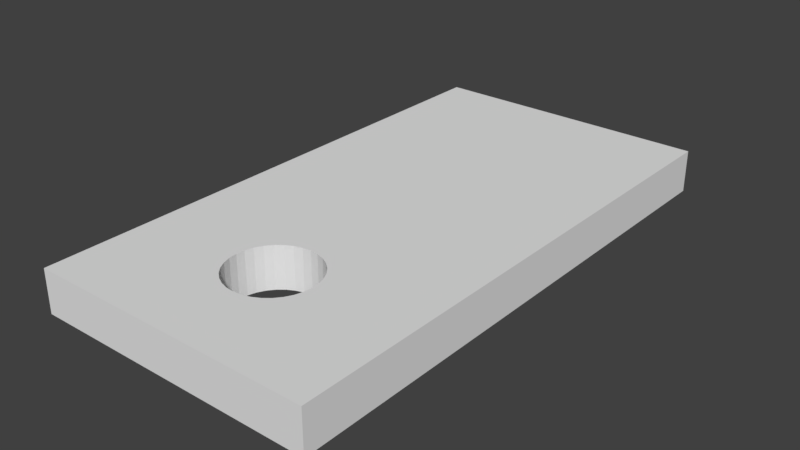 # Source: servo_base.blend  (saved by Blender 2.79.0; exported with 4.5.12 LTS)
import bpy
from mathutils import Matrix  # noqa: F401  (used for matrix-valued properties, if any)

bpy.ops.wm.read_factory_settings(use_empty=True)
scene = bpy.context.scene
scene.name = 'Scene'

# ---- collections
col_collection_1 = bpy.data.collections.new('Collection 1'); scene.collection.children.link(col_collection_1)

# ---- materials (node trees are filled in below, after node groups)
mat_material = bpy.data.materials.new('Material')
mat_material.alpha_threshold = 0.0
mat_material.use_transparent_shadow = False
mat_material.roughness = 0.5
mat_material.line_color = (0.0, 0.0, 0.0, 1.0)

# ---- material node trees

# ---- world
world_world = bpy.data.worlds.new('World'); scene.world = world_world
world_world.color = (0.05088, 0.05088, 0.05088)
world_world.use_sun_shadow = False
world_world.sun_shadow_jitter_overblur = 0.0
world_world.cycles.sampling_method = 'MANUAL'

# ---- meshes
me_cube = bpy.data.meshes.new('Cube')
me_cube.from_pydata([(1.0, 1.0, -1.0), (1.0, -0.9, -1.0), (-1.0, -0.9, -1.0), (-1.0, 1.0, -1.0), (1.0, 1.0, 1.0), (1.0, -0.9, 1.0), (-1.0, -0.9, 1.0), (-1.0, 1.0, 1.0), (0.2494, -0.5833, -1.0), (0.2494, -0.5833, 1.0), (0.0, -0.35, -1.0), (0.0, -0.35, 1.0), (-0.05853, -0.3529, -1.0), (-0.05853, -0.3529, 1.0), (-0.1148, -0.3614, -1.0), (-0.1148, -0.3614, 1.0), (-0.2772, -0.5574, -1.0), (-0.2772, -0.5574, 1.0), (-0.2494, -0.5833, -1.0), (-0.2494, -0.5833, 1.0), (-0.2942, -0.5293, -1.0), (-0.2942, -0.5293, 1.0), (-0.2121, -0.6061, -1.0), (-0.2121, -0.6061, 1.0), (-0.05853, -0.6471, -1.0), (-0.05853, -0.6471, 1.0), (-9.775e-08, -0.65, -1.0), (-9.775e-08, -0.65, 1.0), (-0.1148, -0.6386, -1.0), (-0.1148, -0.6386, 1.0), (0.2942, -0.4707, -1.0), (0.2942, -0.4707, 1.0), (0.1667, -0.3753, -1.0), (0.1667, -0.3753, 1.0), (0.3, -0.5, -1.0), (0.3, -0.5, 1.0), (0.2772, -0.4426, -1.0), (0.2772, -0.4426, 1.0), (0.05853, -0.6471, -1.0), (0.05853, -0.6471, 1.0), (-0.2121, -0.3939, -1.0), (-0.2121, -0.3939, 1.0), (-0.1667, -0.3753, -1.0), (-0.1667, -0.3753, 1.0), (-0.2494, -0.4167, -1.0), (-0.2494, -0.4167, 1.0), (0.2942, -0.5293, -1.0), (0.2942, -0.5293, 1.0), (0.1667, -0.6247, -1.0), (0.1667, -0.6247, 1.0), (0.2121, -0.6061, -1.0), (0.2121, -0.6061, 1.0), (0.2772, -0.5574, -1.0), (0.2772, -0.5574, 1.0), (-0.3, -0.5, -1.0), (-0.3, -0.5, 1.0), (-0.1667, -0.6247, -1.0), (-0.1667, -0.6247, 1.0), (-0.2942, -0.4707, -1.0), (-0.2942, -0.4707, 1.0), (0.2121, -0.3939, -1.0), (0.2121, -0.3939, 1.0), (0.1148, -0.6386, -1.0), (0.1148, -0.6386, 1.0), (0.2494, -0.4167, -1.0), (0.2494, -0.4167, 1.0), (-0.2772, -0.4426, -1.0), (-0.2772, -0.4426, 1.0), (0.1148, -0.3614, -1.0), (0.1148, -0.3614, 1.0), (0.05853, -0.3529, -1.0), (0.05853, -0.3529, 1.0)], [], [(0, 1, 34, 30, 36, 64, 60, 32, 68, 70, 10, 12, 14, 42, 40, 44, 66, 58, 54, 2, 3), (4, 7, 6, 55, 59, 67, 45, 41, 43, 15, 13, 11, 71, 69, 33, 61, 65, 37, 31, 35, 5), (0, 4, 5, 1), (1, 5, 6, 2), (2, 6, 7, 3), (4, 0, 3, 7), (46, 47, 35, 34), (2, 54, 20, 16, 18, 22, 56, 28, 24, 26, 38, 62, 48, 50, 8, 52, 46, 34, 1), (50, 51, 9, 8), (8, 9, 53, 52), (58, 59, 55, 54), (30, 31, 37, 36), (34, 35, 31, 30), (64, 65, 61, 60), (10, 11, 13, 12), (24, 25, 27, 26), (44, 45, 67, 66), (26, 27, 39, 38), (12, 13, 15, 14), (60, 61, 33, 32), (56, 57, 29, 28), (32, 33, 69, 68), (48, 49, 51, 50), (42, 43, 41, 40), (66, 67, 59, 58), (5, 35, 47, 53, 9, 51, 49, 63, 39, 27, 25, 29, 57, 23, 19, 17, 21, 55, 6), (62, 63, 49, 48), (22, 23, 57, 56), (16, 17, 19, 18), (70, 71, 11, 10), (36, 37, 65, 64), (54, 55, 21, 20), (52, 53, 47, 46), (28, 29, 25, 24), (14, 15, 43, 42), (68, 69, 71, 70), (38, 39, 63, 62), (20, 21, 17, 16), (40, 41, 45, 44), (18, 19, 23, 22)])
me_cube.materials.append(mat_material)
me_cube.use_remesh_preserve_volume = False
me_cube.use_remesh_preserve_attributes = False
me_cube.use_mirror_vertex_groups = False
me_cube.update()

# ---- objects
ob_cube = bpy.data.objects.new('Cube', me_cube)

# ---- transforms, parenting, visibility, modifiers, constraints
ob_cube.location = (0.0, 0.0, 0.0)
ob_cube.scale = (10.0, 20.0, 1.5)
ob_cube.lock_rotations_4d = False
ob_cube.empty_display_type = 'ARROWS'
ob_cube.lineart.crease_threshold = 0.0

# ---- collection membership
col_collection_1.objects.link(ob_cube)

# ---- scene / render settings (as saved in the file)
scene.frame_start = 1; scene.frame_end = 250; scene.frame_set(1)
scene.render.engine = 'BLENDER_EEVEE_NEXT'
scene.render.resolution_percentage = 50
scene.render.dither_intensity = 0.0
scene.cycles.use_denoising = False
scene.cycles.samples = 128
scene.cycles.sampling_pattern = 'TABULATED_SOBOL'
scene.cycles.use_adaptive_sampling = False
scene.cycles.use_light_tree = False
scene.cycles.blur_glossy = 0.0
scene.cycles.sample_clamp_indirect = 0.0
scene.view_settings.view_transform = 'Standard'
bpy.context.view_layer.update()

# ---- added for rendering (the .blend has no active camera and no usable light): camera, sun
cam_auto = bpy.data.cameras.new('AutoCamera')
cam_auto.lens = 50.0
cam_auto.sensor_width = 36.0
cam_auto.clip_end = 1000.0
ob_auto_camera = bpy.data.objects.new('AutoCamera', cam_auto)
scene.collection.objects.link(ob_auto_camera)
ob_auto_camera.location = (39.8277, -46.7932, 31.8621)
ob_auto_camera.rotation_euler = (1.09748, -7.21219e-08, 0.694738)
scene.camera = ob_auto_camera
light_auto_sun = bpy.data.lights.new('AutoSun', 'SUN')
light_auto_sun.energy = 3.0
light_auto_sun.angle = 0.0523599
ob_auto_sun = bpy.data.objects.new('AutoSun', light_auto_sun)
scene.collection.objects.link(ob_auto_sun)
ob_auto_sun.rotation_euler = (0.872665, 0.174533, 0.523599)
bpy.context.view_layer.update()
